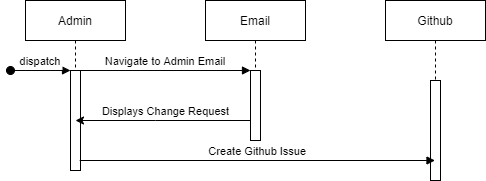

The diagram above was exported from draw.io. Its source (the exported page's mxGraphModel, read from the mxfile embedded in the PNG):
<mxGraphModel dx="2302" dy="1154" grid="1" gridSize="10" guides="1" tooltips="1" connect="1" arrows="1" fold="1" page="1" pageScale="1" pageWidth="850" pageHeight="1100" math="0" shadow="0">
  <root>
    <mxCell id="0" />
    <mxCell id="1" parent="0" />
    <mxCell id="1sya3Ly_8CcqfVxMwxMV-1" value="Admin" style="shape=umlLifeline;perimeter=lifelinePerimeter;container=1;collapsible=0;recursiveResize=0;rounded=0;shadow=0;strokeWidth=1;" vertex="1" parent="1">
      <mxGeometry x="120" y="80" width="100" height="170" as="geometry" />
    </mxCell>
    <mxCell id="1sya3Ly_8CcqfVxMwxMV-2" value="" style="points=[];perimeter=orthogonalPerimeter;rounded=0;shadow=0;strokeWidth=1;" vertex="1" parent="1sya3Ly_8CcqfVxMwxMV-1">
      <mxGeometry x="45" y="70" width="10" height="100" as="geometry" />
    </mxCell>
    <mxCell id="1sya3Ly_8CcqfVxMwxMV-3" value="dispatch" style="verticalAlign=bottom;startArrow=oval;endArrow=block;startSize=8;shadow=0;strokeWidth=1;" edge="1" parent="1sya3Ly_8CcqfVxMwxMV-1" target="1sya3Ly_8CcqfVxMwxMV-2">
      <mxGeometry relative="1" as="geometry">
        <mxPoint x="-15" y="70" as="sourcePoint" />
      </mxGeometry>
    </mxCell>
    <mxCell id="1sya3Ly_8CcqfVxMwxMV-4" value="Email" style="shape=umlLifeline;perimeter=lifelinePerimeter;container=1;collapsible=0;recursiveResize=0;rounded=0;shadow=0;strokeWidth=1;" vertex="1" parent="1">
      <mxGeometry x="300" y="80" width="100" height="140" as="geometry" />
    </mxCell>
    <mxCell id="1sya3Ly_8CcqfVxMwxMV-5" value="" style="points=[];perimeter=orthogonalPerimeter;rounded=0;shadow=0;strokeWidth=1;" vertex="1" parent="1sya3Ly_8CcqfVxMwxMV-4">
      <mxGeometry x="45" y="70" width="10" height="70" as="geometry" />
    </mxCell>
    <mxCell id="1sya3Ly_8CcqfVxMwxMV-6" value="Navigate to Admin Email" style="verticalAlign=bottom;endArrow=block;entryX=0;entryY=0;shadow=0;strokeWidth=1;" edge="1" parent="1" source="1sya3Ly_8CcqfVxMwxMV-2" target="1sya3Ly_8CcqfVxMwxMV-5">
      <mxGeometry relative="1" as="geometry">
        <mxPoint x="275" y="160" as="sourcePoint" />
        <mxPoint as="offset" />
      </mxGeometry>
    </mxCell>
    <mxCell id="1sya3Ly_8CcqfVxMwxMV-7" value="Github" style="shape=umlLifeline;perimeter=lifelinePerimeter;container=1;collapsible=0;recursiveResize=0;rounded=0;shadow=0;strokeWidth=1;" vertex="1" parent="1">
      <mxGeometry x="480" y="80" width="100" height="180" as="geometry" />
    </mxCell>
    <mxCell id="1sya3Ly_8CcqfVxMwxMV-8" value="" style="points=[];perimeter=orthogonalPerimeter;rounded=0;shadow=0;strokeWidth=1;" vertex="1" parent="1sya3Ly_8CcqfVxMwxMV-7">
      <mxGeometry x="45" y="80" width="10" height="100" as="geometry" />
    </mxCell>
    <mxCell id="1sya3Ly_8CcqfVxMwxMV-9" style="edgeStyle=orthogonalEdgeStyle;rounded=0;orthogonalLoop=1;jettySize=auto;html=1;" edge="1" parent="1">
      <mxGeometry relative="1" as="geometry">
        <Array as="points">
          <mxPoint x="250.19" y="200" />
          <mxPoint x="250.19" y="200" />
        </Array>
        <mxPoint x="345.19000000000005" y="200" as="sourcePoint" />
        <mxPoint x="170.00034482758565" y="200" as="targetPoint" />
      </mxGeometry>
    </mxCell>
    <mxCell id="1sya3Ly_8CcqfVxMwxMV-10" value="&lt;span style=&quot;font-size: 11px&quot;&gt;Displays Change Request&lt;/span&gt;" style="text;html=1;align=center;verticalAlign=middle;resizable=0;points=[];autosize=1;" vertex="1" parent="1">
      <mxGeometry x="190.19" y="180" width="140" height="20" as="geometry" />
    </mxCell>
    <mxCell id="1sya3Ly_8CcqfVxMwxMV-11" value="Create Github Issue" style="verticalAlign=bottom;endArrow=block;shadow=0;strokeWidth=1;" edge="1" parent="1" target="1sya3Ly_8CcqfVxMwxMV-7">
      <mxGeometry relative="1" as="geometry">
        <mxPoint x="174.1900000000005" y="240.0000000000009" as="sourcePoint" />
        <mxPoint x="344.1899999999996" y="240.0000000000009" as="targetPoint" />
      </mxGeometry>
    </mxCell>
  </root>
</mxGraphModel>